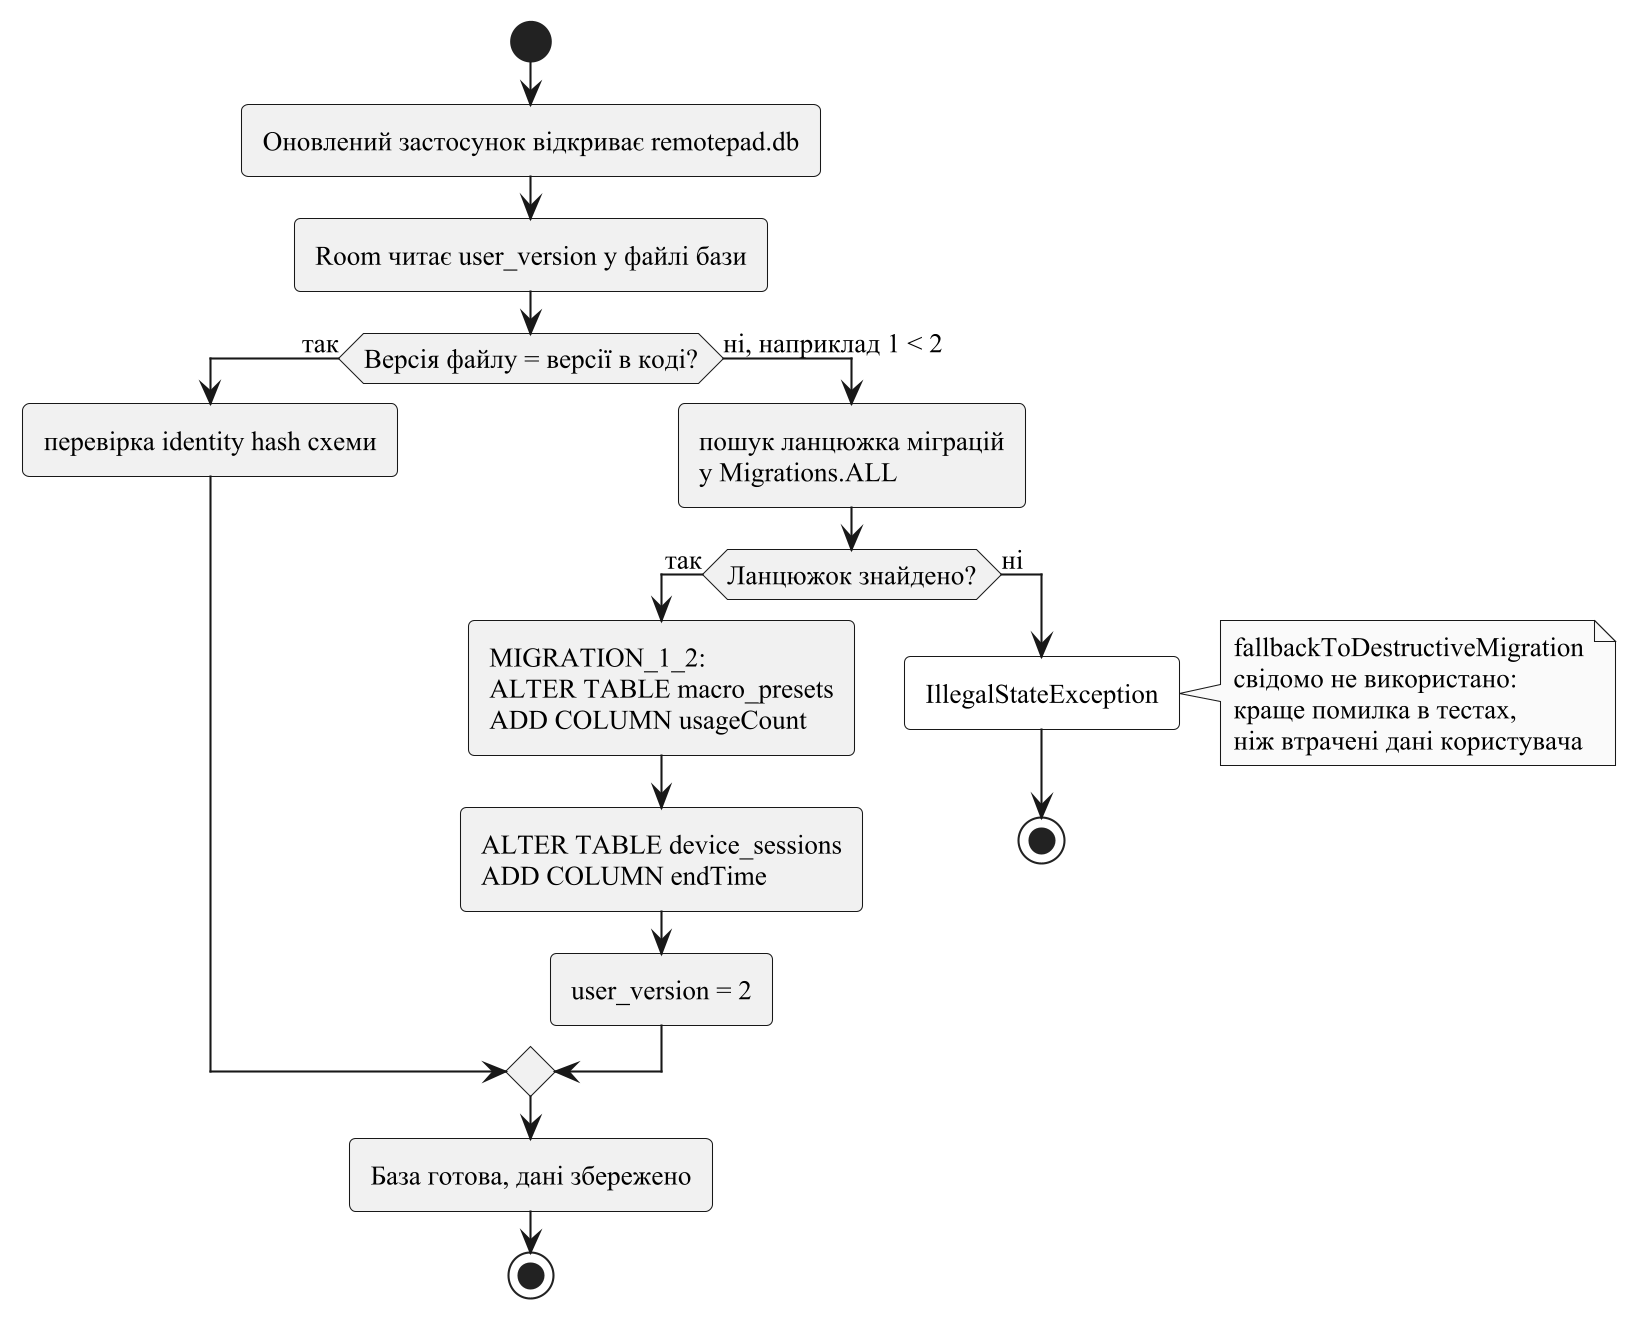

The diagram above was rendered by PlantUML. Its source (embedded in the PNG):
@startuml
skinparamlocked dpi 200
skinparam monochrome true
skinparam shadowing false
skinparam defaultFontName "Times New Roman"
skinparam defaultFontSize 13
skinparam roundCorner 6
start
:Оновлений застосунок відкриває remotepad.db;
:Room читає user_version у файлі бази;
if (Версія файлу = версії в коді?) then (так)
  :перевірка identity hash схеми;
else (ні, наприклад 1 < 2)
  :пошук ланцюжка міграцій\nу Migrations.ALL;
  if (Ланцюжок знайдено?) then (так)
    :MIGRATION_1_2:\nALTER TABLE macro_presets\nADD COLUMN usageCount;
    :ALTER TABLE device_sessions\nADD COLUMN endTime;
    :user_version = 2;
  else (ні)
    #white:IllegalStateException;
    note right
      fallbackToDestructiveMigration
      свідомо не використано:
      краще помилка в тестах,
      ніж втрачені дані користувача
    end note
    stop
  endif
endif
:База готова, дані збережено;
stop
@enduml